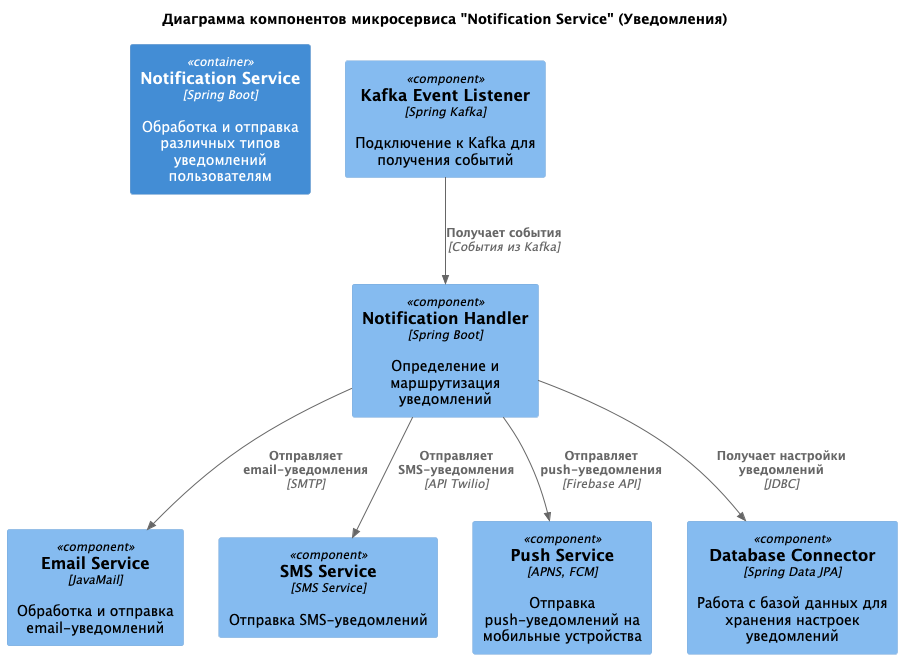

The diagram above was rendered by PlantUML. Its source (embedded in the PNG):
@startuml
!include <C4/C4_Component>

title Диаграмма компонентов микросервиса "Notification Service" (Уведомления)

Container(notification_service, "Notification Service", "Spring Boot", "Обработка и отправка различных типов уведомлений пользователям")

Component(kafka_event_listener, "Kafka Event Listener", "Spring Kafka", "Подключение к Kafka для получения событий")
Component(notification_handler, "Notification Handler", "Spring Boot", "Определение и маршрутизация уведомлений")
Component(email_service, "Email Service", "JavaMail", "Обработка и отправка email-уведомлений")
Component(sms_service, "SMS Service", "SMS Service", "Отправка SMS-уведомлений")
Component(push_service, "Push Service", "APNS, FCM", "Отправка push-уведомлений на мобильные устройства")
Component(database_connector, "Database Connector", "Spring Data JPA", "Работа с базой данных для хранения настроек уведомлений")

Rel(kafka_event_listener, notification_handler, "Получает события", "События из Kafka")
Rel(notification_handler, email_service, "Отправляет email-уведомления", "SMTP")
Rel(notification_handler, sms_service, "Отправляет SMS-уведомления", "API Twilio")
Rel(notification_handler, push_service, "Отправляет push-уведомления", "Firebase API")
Rel(notification_handler, database_connector, "Получает настройки уведомлений", "JDBC")

@enduml